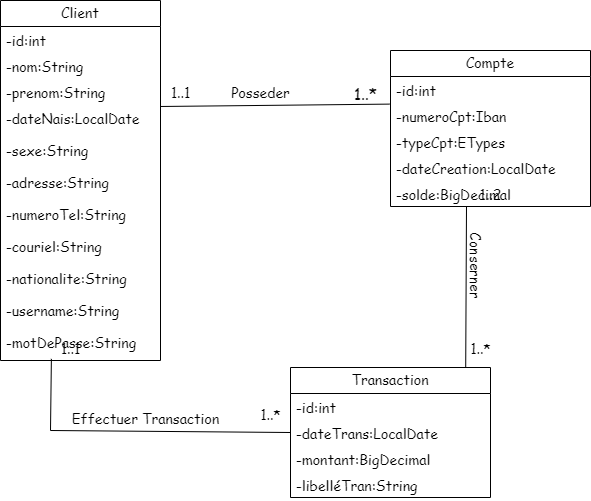

The diagram above was exported from draw.io. Its source (the exported page's mxGraphModel, read from the mxfile embedded in the PNG):
<mxGraphModel dx="1290" dy="522" grid="1" gridSize="10" guides="1" tooltips="1" connect="1" arrows="1" fold="1" page="1" pageScale="1" pageWidth="827" pageHeight="1169" math="0" shadow="0">
  <root>
    <mxCell id="0" />
    <mxCell id="1" parent="0" />
    <mxCell id="OxE1xjn_caBC_4AvCSAQ-1" value="&lt;font style=&quot;font-size: 14px;&quot; face=&quot;Comic Sans MS&quot;&gt;Client&lt;/font&gt;" style="swimlane;fontStyle=0;childLayout=stackLayout;horizontal=1;startSize=26;fillColor=none;horizontalStack=0;resizeParent=1;resizeParentMax=0;resizeLast=0;collapsible=1;marginBottom=0;whiteSpace=wrap;html=1;" parent="1" vertex="1">
      <mxGeometry x="140" y="140" width="160" height="360" as="geometry" />
    </mxCell>
    <mxCell id="OxE1xjn_caBC_4AvCSAQ-41" value="&lt;font face=&quot;Comic Sans MS&quot; style=&quot;font-size: 14px;&quot;&gt;-id:int&lt;/font&gt;" style="text;strokeColor=none;fillColor=none;align=left;verticalAlign=top;spacingLeft=4;spacingRight=4;overflow=hidden;rotatable=0;points=[[0,0.5],[1,0.5]];portConstraint=eastwest;whiteSpace=wrap;html=1;" parent="OxE1xjn_caBC_4AvCSAQ-1" vertex="1">
      <mxGeometry y="26" width="160" height="26" as="geometry" />
    </mxCell>
    <mxCell id="OxE1xjn_caBC_4AvCSAQ-2" value="&lt;font face=&quot;Comic Sans MS&quot; style=&quot;font-size: 14px;&quot;&gt;-nom:String&lt;/font&gt;" style="text;strokeColor=none;fillColor=none;align=left;verticalAlign=top;spacingLeft=4;spacingRight=4;overflow=hidden;rotatable=0;points=[[0,0.5],[1,0.5]];portConstraint=eastwest;whiteSpace=wrap;html=1;" parent="OxE1xjn_caBC_4AvCSAQ-1" vertex="1">
      <mxGeometry y="52" width="160" height="26" as="geometry" />
    </mxCell>
    <mxCell id="OxE1xjn_caBC_4AvCSAQ-3" value="&lt;font face=&quot;Comic Sans MS&quot; style=&quot;font-size: 14px;&quot;&gt;-prenom:String&lt;/font&gt;" style="text;strokeColor=none;fillColor=none;align=left;verticalAlign=top;spacingLeft=4;spacingRight=4;overflow=hidden;rotatable=0;points=[[0,0.5],[1,0.5]];portConstraint=eastwest;whiteSpace=wrap;html=1;" parent="OxE1xjn_caBC_4AvCSAQ-1" vertex="1">
      <mxGeometry y="78" width="160" height="26" as="geometry" />
    </mxCell>
    <mxCell id="OxE1xjn_caBC_4AvCSAQ-16" value="&lt;font style=&quot;font-size: 14px;&quot; face=&quot;Comic Sans MS&quot;&gt;-dateNais:LocalDate&lt;/font&gt;" style="text;strokeColor=none;fillColor=none;align=left;verticalAlign=top;spacingLeft=4;spacingRight=4;overflow=hidden;rotatable=0;points=[[0,0.5],[1,0.5]];portConstraint=eastwest;whiteSpace=wrap;html=1;" parent="OxE1xjn_caBC_4AvCSAQ-1" vertex="1">
      <mxGeometry y="104" width="160" height="32" as="geometry" />
    </mxCell>
    <mxCell id="OxE1xjn_caBC_4AvCSAQ-17" value="&lt;font style=&quot;font-size: 14px;&quot; face=&quot;Comic Sans MS&quot;&gt;-sexe:String&lt;/font&gt;" style="text;strokeColor=none;fillColor=none;align=left;verticalAlign=top;spacingLeft=4;spacingRight=4;overflow=hidden;rotatable=0;points=[[0,0.5],[1,0.5]];portConstraint=eastwest;whiteSpace=wrap;html=1;" parent="OxE1xjn_caBC_4AvCSAQ-1" vertex="1">
      <mxGeometry y="136" width="160" height="32" as="geometry" />
    </mxCell>
    <mxCell id="OxE1xjn_caBC_4AvCSAQ-18" value="&lt;font style=&quot;font-size: 14px;&quot; face=&quot;Comic Sans MS&quot;&gt;-adresse:String&lt;/font&gt;" style="text;strokeColor=none;fillColor=none;align=left;verticalAlign=top;spacingLeft=4;spacingRight=4;overflow=hidden;rotatable=0;points=[[0,0.5],[1,0.5]];portConstraint=eastwest;whiteSpace=wrap;html=1;" parent="OxE1xjn_caBC_4AvCSAQ-1" vertex="1">
      <mxGeometry y="168" width="160" height="32" as="geometry" />
    </mxCell>
    <mxCell id="OxE1xjn_caBC_4AvCSAQ-19" value="&lt;font style=&quot;font-size: 14px;&quot; face=&quot;Comic Sans MS&quot;&gt;-numeroTel:String&lt;/font&gt;" style="text;strokeColor=none;fillColor=none;align=left;verticalAlign=top;spacingLeft=4;spacingRight=4;overflow=hidden;rotatable=0;points=[[0,0.5],[1,0.5]];portConstraint=eastwest;whiteSpace=wrap;html=1;" parent="OxE1xjn_caBC_4AvCSAQ-1" vertex="1">
      <mxGeometry y="200" width="160" height="32" as="geometry" />
    </mxCell>
    <mxCell id="OxE1xjn_caBC_4AvCSAQ-15" value="&lt;font style=&quot;font-size: 14px;&quot; face=&quot;Comic Sans MS&quot;&gt;-couriel:String&lt;/font&gt;" style="text;strokeColor=none;fillColor=none;align=left;verticalAlign=top;spacingLeft=4;spacingRight=4;overflow=hidden;rotatable=0;points=[[0,0.5],[1,0.5]];portConstraint=eastwest;whiteSpace=wrap;html=1;" parent="OxE1xjn_caBC_4AvCSAQ-1" vertex="1">
      <mxGeometry y="232" width="160" height="32" as="geometry" />
    </mxCell>
    <mxCell id="OxE1xjn_caBC_4AvCSAQ-4" value="&lt;font style=&quot;font-size: 14px;&quot; face=&quot;Comic Sans MS&quot;&gt;-nationalite:String&lt;/font&gt;" style="text;strokeColor=none;fillColor=none;align=left;verticalAlign=top;spacingLeft=4;spacingRight=4;overflow=hidden;rotatable=0;points=[[0,0.5],[1,0.5]];portConstraint=eastwest;whiteSpace=wrap;html=1;" parent="OxE1xjn_caBC_4AvCSAQ-1" vertex="1">
      <mxGeometry y="264" width="160" height="32" as="geometry" />
    </mxCell>
    <mxCell id="OxE1xjn_caBC_4AvCSAQ-20" value="&lt;font style=&quot;font-size: 14px;&quot; face=&quot;Comic Sans MS&quot;&gt;-username:String&lt;/font&gt;" style="text;strokeColor=none;fillColor=none;align=left;verticalAlign=top;spacingLeft=4;spacingRight=4;overflow=hidden;rotatable=0;points=[[0,0.5],[1,0.5]];portConstraint=eastwest;whiteSpace=wrap;html=1;" parent="OxE1xjn_caBC_4AvCSAQ-1" vertex="1">
      <mxGeometry y="296" width="160" height="32" as="geometry" />
    </mxCell>
    <mxCell id="OxE1xjn_caBC_4AvCSAQ-21" value="&lt;font style=&quot;font-size: 14px;&quot; face=&quot;Comic Sans MS&quot;&gt;-motDePasse:String&lt;/font&gt;" style="text;strokeColor=none;fillColor=none;align=left;verticalAlign=top;spacingLeft=4;spacingRight=4;overflow=hidden;rotatable=0;points=[[0,0.5],[1,0.5]];portConstraint=eastwest;whiteSpace=wrap;html=1;" parent="OxE1xjn_caBC_4AvCSAQ-1" vertex="1">
      <mxGeometry y="328" width="160" height="32" as="geometry" />
    </mxCell>
    <mxCell id="OxE1xjn_caBC_4AvCSAQ-5" value="&lt;font style=&quot;font-size: 14px;&quot; face=&quot;Comic Sans MS&quot;&gt;Compte&lt;/font&gt;" style="swimlane;fontStyle=0;childLayout=stackLayout;horizontal=1;startSize=26;fillColor=none;horizontalStack=0;resizeParent=1;resizeParentMax=0;resizeLast=0;collapsible=1;marginBottom=0;whiteSpace=wrap;html=1;" parent="1" vertex="1">
      <mxGeometry x="530" y="190" width="200" height="156" as="geometry" />
    </mxCell>
    <mxCell id="OxE1xjn_caBC_4AvCSAQ-6" value="&lt;font style=&quot;font-size: 14px;&quot; face=&quot;Comic Sans MS&quot;&gt;-id:int&lt;/font&gt;" style="text;strokeColor=none;fillColor=none;align=left;verticalAlign=top;spacingLeft=4;spacingRight=4;overflow=hidden;rotatable=0;points=[[0,0.5],[1,0.5]];portConstraint=eastwest;whiteSpace=wrap;html=1;" parent="OxE1xjn_caBC_4AvCSAQ-5" vertex="1">
      <mxGeometry y="26" width="200" height="26" as="geometry" />
    </mxCell>
    <mxCell id="OxE1xjn_caBC_4AvCSAQ-42" value="&lt;font style=&quot;font-size: 14px;&quot; face=&quot;Comic Sans MS&quot;&gt;-numeroCpt:Iban&lt;/font&gt;" style="text;strokeColor=none;fillColor=none;align=left;verticalAlign=top;spacingLeft=4;spacingRight=4;overflow=hidden;rotatable=0;points=[[0,0.5],[1,0.5]];portConstraint=eastwest;whiteSpace=wrap;html=1;" parent="OxE1xjn_caBC_4AvCSAQ-5" vertex="1">
      <mxGeometry y="52" width="200" height="26" as="geometry" />
    </mxCell>
    <mxCell id="OxE1xjn_caBC_4AvCSAQ-7" value="&lt;font style=&quot;font-size: 14px;&quot; face=&quot;Comic Sans MS&quot;&gt;-typeCpt:ETypes&lt;/font&gt;" style="text;strokeColor=none;fillColor=none;align=left;verticalAlign=top;spacingLeft=4;spacingRight=4;overflow=hidden;rotatable=0;points=[[0,0.5],[1,0.5]];portConstraint=eastwest;whiteSpace=wrap;html=1;" parent="OxE1xjn_caBC_4AvCSAQ-5" vertex="1">
      <mxGeometry y="78" width="200" height="26" as="geometry" />
    </mxCell>
    <mxCell id="OxE1xjn_caBC_4AvCSAQ-8" value="&lt;font style=&quot;font-size: 14px;&quot; face=&quot;Comic Sans MS&quot;&gt;-dateCreation:LocalDate&lt;/font&gt;" style="text;strokeColor=none;fillColor=none;align=left;verticalAlign=top;spacingLeft=4;spacingRight=4;overflow=hidden;rotatable=0;points=[[0,0.5],[1,0.5]];portConstraint=eastwest;whiteSpace=wrap;html=1;" parent="OxE1xjn_caBC_4AvCSAQ-5" vertex="1">
      <mxGeometry y="104" width="200" height="26" as="geometry" />
    </mxCell>
    <mxCell id="OxE1xjn_caBC_4AvCSAQ-9" value="&lt;font style=&quot;font-size: 14px;&quot; face=&quot;Comic Sans MS&quot;&gt;-solde:BigDecimal&lt;/font&gt;" style="text;strokeColor=none;fillColor=none;align=left;verticalAlign=top;spacingLeft=4;spacingRight=4;overflow=hidden;rotatable=0;points=[[0,0.5],[1,0.5]];portConstraint=eastwest;whiteSpace=wrap;html=1;" parent="OxE1xjn_caBC_4AvCSAQ-5" vertex="1">
      <mxGeometry y="130" width="200" height="26" as="geometry" />
    </mxCell>
    <mxCell id="OxE1xjn_caBC_4AvCSAQ-22" value="" style="endArrow=none;html=1;rounded=0;exitX=0.01;exitY=0.933;exitDx=0;exitDy=0;exitPerimeter=0;entryX=-0.005;entryY=1.062;entryDx=0;entryDy=0;entryPerimeter=0;" parent="1" source="OxE1xjn_caBC_4AvCSAQ-24" target="OxE1xjn_caBC_4AvCSAQ-6" edge="1">
      <mxGeometry width="50" height="50" relative="1" as="geometry">
        <mxPoint x="390" y="300" as="sourcePoint" />
        <mxPoint x="440" y="250" as="targetPoint" />
      </mxGeometry>
    </mxCell>
    <mxCell id="OxE1xjn_caBC_4AvCSAQ-23" value="" style="endArrow=none;html=1;rounded=0;entryX=0;entryY=0.5;entryDx=0;entryDy=0;exitX=0.318;exitY=0.95;exitDx=0;exitDy=0;exitPerimeter=0;" parent="1" source="OxE1xjn_caBC_4AvCSAQ-21" target="OxE1xjn_caBC_4AvCSAQ-43" edge="1">
      <mxGeometry width="50" height="50" relative="1" as="geometry">
        <mxPoint x="132" y="562.961038961039" as="sourcePoint" />
        <mxPoint x="360" y="560" as="targetPoint" />
        <Array as="points">
          <mxPoint x="190" y="570" />
        </Array>
      </mxGeometry>
    </mxCell>
    <mxCell id="OxE1xjn_caBC_4AvCSAQ-24" value="&lt;font face=&quot;Comic Sans MS&quot; style=&quot;font-size: 14px;&quot;&gt;1..1&lt;/font&gt;" style="text;html=1;align=center;verticalAlign=middle;resizable=0;points=[];autosize=1;strokeColor=none;fillColor=none;" parent="1" vertex="1">
      <mxGeometry x="300" y="218" width="40" height="30" as="geometry" />
    </mxCell>
    <mxCell id="OxE1xjn_caBC_4AvCSAQ-25" value="&lt;font size=&quot;3&quot; face=&quot;Comic Sans MS&quot;&gt;1..*&lt;/font&gt;" style="text;html=1;align=center;verticalAlign=middle;resizable=0;points=[];autosize=1;strokeColor=none;fillColor=none;" parent="1" vertex="1">
      <mxGeometry x="480" y="218" width="50" height="30" as="geometry" />
    </mxCell>
    <mxCell id="OxE1xjn_caBC_4AvCSAQ-26" value="&lt;font face=&quot;Comic Sans MS&quot; style=&quot;font-size: 14px;&quot;&gt;Posseder&lt;/font&gt;" style="text;html=1;align=center;verticalAlign=middle;resizable=0;points=[];autosize=1;strokeColor=none;fillColor=none;" parent="1" vertex="1">
      <mxGeometry x="360" y="218" width="80" height="30" as="geometry" />
    </mxCell>
    <mxCell id="OxE1xjn_caBC_4AvCSAQ-27" value="&lt;font face=&quot;Comic Sans MS&quot; style=&quot;font-size: 14px;&quot;&gt;Effectuer Transaction&lt;/font&gt;" style="text;html=1;align=center;verticalAlign=middle;resizable=0;points=[];autosize=1;strokeColor=none;fillColor=none;" parent="1" vertex="1">
      <mxGeometry x="200" y="544" width="170" height="30" as="geometry" />
    </mxCell>
    <mxCell id="OxE1xjn_caBC_4AvCSAQ-28" value="&lt;font face=&quot;Comic Sans MS&quot; style=&quot;font-size: 14px;&quot;&gt;1..1&lt;/font&gt;" style="text;html=1;align=center;verticalAlign=middle;resizable=0;points=[];autosize=1;strokeColor=none;fillColor=none;" parent="1" vertex="1">
      <mxGeometry x="190" y="474" width="40" height="30" as="geometry" />
    </mxCell>
    <mxCell id="OxE1xjn_caBC_4AvCSAQ-29" value="&lt;font style=&quot;font-size: 14px;&quot; face=&quot;Comic Sans MS&quot;&gt;1..*&lt;/font&gt;" style="text;html=1;align=center;verticalAlign=middle;resizable=0;points=[];autosize=1;strokeColor=none;fillColor=none;" parent="1" vertex="1">
      <mxGeometry x="390" y="540" width="40" height="30" as="geometry" />
    </mxCell>
    <mxCell id="OxE1xjn_caBC_4AvCSAQ-30" value="&lt;font style=&quot;font-size: 14px;&quot; face=&quot;Comic Sans MS&quot;&gt;Transaction&lt;/font&gt;" style="swimlane;fontStyle=0;childLayout=stackLayout;horizontal=1;startSize=26;fillColor=none;horizontalStack=0;resizeParent=1;resizeParentMax=0;resizeLast=0;collapsible=1;marginBottom=0;whiteSpace=wrap;html=1;" parent="1" vertex="1">
      <mxGeometry x="430" y="507" width="200" height="130" as="geometry" />
    </mxCell>
    <mxCell id="OxE1xjn_caBC_4AvCSAQ-33" value="&lt;font style=&quot;font-size: 14px;&quot; face=&quot;Comic Sans MS&quot;&gt;-id:int&lt;/font&gt;" style="text;strokeColor=none;fillColor=none;align=left;verticalAlign=top;spacingLeft=4;spacingRight=4;overflow=hidden;rotatable=0;points=[[0,0.5],[1,0.5]];portConstraint=eastwest;whiteSpace=wrap;html=1;" parent="OxE1xjn_caBC_4AvCSAQ-30" vertex="1">
      <mxGeometry y="26" width="200" height="26" as="geometry" />
    </mxCell>
    <mxCell id="OxE1xjn_caBC_4AvCSAQ-43" value="&lt;font style=&quot;font-size: 14px;&quot; face=&quot;Comic Sans MS&quot;&gt;-dateTrans:LocalDate&lt;/font&gt;" style="text;strokeColor=none;fillColor=none;align=left;verticalAlign=top;spacingLeft=4;spacingRight=4;overflow=hidden;rotatable=0;points=[[0,0.5],[1,0.5]];portConstraint=eastwest;whiteSpace=wrap;html=1;" parent="OxE1xjn_caBC_4AvCSAQ-30" vertex="1">
      <mxGeometry y="52" width="200" height="26" as="geometry" />
    </mxCell>
    <mxCell id="OxE1xjn_caBC_4AvCSAQ-34" value="&lt;font style=&quot;font-size: 14px;&quot; face=&quot;Comic Sans MS&quot;&gt;-montant:BigDecimal&lt;/font&gt;" style="text;strokeColor=none;fillColor=none;align=left;verticalAlign=top;spacingLeft=4;spacingRight=4;overflow=hidden;rotatable=0;points=[[0,0.5],[1,0.5]];portConstraint=eastwest;whiteSpace=wrap;html=1;" parent="OxE1xjn_caBC_4AvCSAQ-30" vertex="1">
      <mxGeometry y="78" width="200" height="26" as="geometry" />
    </mxCell>
    <mxCell id="OxE1xjn_caBC_4AvCSAQ-35" value="&lt;font style=&quot;font-size: 14px;&quot; face=&quot;Comic Sans MS&quot;&gt;-libelléTran:String&lt;/font&gt;" style="text;strokeColor=none;fillColor=none;align=left;verticalAlign=top;spacingLeft=4;spacingRight=4;overflow=hidden;rotatable=0;points=[[0,0.5],[1,0.5]];portConstraint=eastwest;whiteSpace=wrap;html=1;" parent="OxE1xjn_caBC_4AvCSAQ-30" vertex="1">
      <mxGeometry y="104" width="200" height="26" as="geometry" />
    </mxCell>
    <mxCell id="OxE1xjn_caBC_4AvCSAQ-36" value="" style="endArrow=none;html=1;rounded=0;exitX=0.38;exitY=1.015;exitDx=0;exitDy=0;exitPerimeter=0;entryX=0.876;entryY=-0.002;entryDx=0;entryDy=0;entryPerimeter=0;" parent="1" source="OxE1xjn_caBC_4AvCSAQ-9" target="OxE1xjn_caBC_4AvCSAQ-30" edge="1">
      <mxGeometry width="50" height="50" relative="1" as="geometry">
        <mxPoint x="530" y="441" as="sourcePoint" />
        <mxPoint x="758" y="440" as="targetPoint" />
      </mxGeometry>
    </mxCell>
    <mxCell id="OxE1xjn_caBC_4AvCSAQ-38" value="&lt;font face=&quot;Comic Sans MS&quot; style=&quot;font-size: 14px;&quot;&gt;Conserner&lt;/font&gt;" style="text;html=1;align=center;verticalAlign=middle;resizable=0;points=[];autosize=1;strokeColor=none;fillColor=none;rotation=90;" parent="1" vertex="1">
      <mxGeometry x="570" y="390" width="90" height="30" as="geometry" />
    </mxCell>
    <mxCell id="OxE1xjn_caBC_4AvCSAQ-39" value="&lt;font style=&quot;font-size: 14px;&quot; face=&quot;Comic Sans MS&quot;&gt;1..*&lt;/font&gt;" style="text;html=1;align=center;verticalAlign=middle;resizable=0;points=[];autosize=1;strokeColor=none;fillColor=none;" parent="1" vertex="1">
      <mxGeometry x="600" y="474" width="40" height="30" as="geometry" />
    </mxCell>
    <mxCell id="OxE1xjn_caBC_4AvCSAQ-40" value="&lt;font face=&quot;Comic Sans MS&quot; style=&quot;font-size: 14px;&quot;&gt;1..2&lt;/font&gt;" style="text;html=1;align=center;verticalAlign=middle;resizable=0;points=[];autosize=1;strokeColor=none;fillColor=none;" parent="1" vertex="1">
      <mxGeometry x="605" y="320" width="50" height="30" as="geometry" />
    </mxCell>
  </root>
</mxGraphModel>